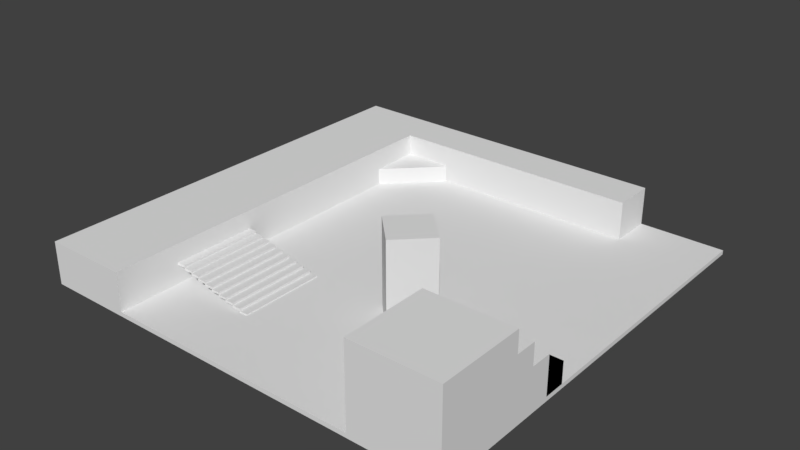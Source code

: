 # Source: test.blend  (saved by Blender 2.79.0; exported with 4.5.12 LTS)
import bpy
from mathutils import Matrix  # noqa: F401  (used for matrix-valued properties, if any)

bpy.ops.wm.read_factory_settings(use_empty=True)
scene = bpy.context.scene
scene.name = 'Scene'

# ---- collections
col_collection_1 = bpy.data.collections.new('Collection 1'); scene.collection.children.link(col_collection_1)

# ---- materials (node trees are filled in below, after node groups)
mat_material = bpy.data.materials.new('Material')
mat_material.alpha_threshold = 0.0
mat_material.use_transparent_shadow = False
mat_material.roughness = 0.5
mat_material.line_color = (0.0, 0.0, 0.0, 1.0)

# ---- material node trees

# ---- world
world_world = bpy.data.worlds.new('World'); scene.world = world_world
world_world.color = (0.05088, 0.05088, 0.05088)
world_world.use_sun_shadow = False
world_world.sun_shadow_jitter_overblur = 0.0
world_world.cycles.sampling_method = 'MANUAL'

# ---- meshes
me_cube_010 = bpy.data.meshes.new('Cube.010')
me_cube_010.from_pydata([(-1.0, -1.0, -1.0), (-1.0, -1.0, 1.0), (-1.0, 1.0, -1.0), (-1.0, 1.0, 1.0), (1.0, -1.0, -1.0), (1.0, -1.0, 1.0), (1.0, 1.0, -1.0), (1.0, 1.0, 1.0)], [], [(0, 1, 3, 2), (2, 3, 7, 6), (6, 7, 5, 4), (4, 5, 1, 0), (2, 6, 4, 0), (7, 3, 1, 5)])
me_cube_010.use_remesh_preserve_volume = False
me_cube_010.use_remesh_preserve_attributes = False
me_cube_010.use_mirror_vertex_groups = False
me_cube_010.update()
me_cube_009 = bpy.data.meshes.new('Cube.009')
me_cube_009.from_pydata([(-1.0, -1.0, -1.0), (-1.0, -1.0, 1.0), (-1.0, 1.0, -1.0), (-1.0, 1.0, 1.0), (1.0, -1.0, -1.0), (1.0, -1.0, 1.0), (1.0, 1.0, -1.0), (1.0, 1.0, 1.0)], [], [(0, 1, 3, 2), (2, 3, 7, 6), (6, 7, 5, 4), (4, 5, 1, 0), (2, 6, 4, 0), (7, 3, 1, 5)])
me_cube_009.use_remesh_preserve_volume = False
me_cube_009.use_remesh_preserve_attributes = False
me_cube_009.use_mirror_vertex_groups = False
me_cube_009.update()
me_cube_008 = bpy.data.meshes.new('Cube.008')
me_cube_008.from_pydata([(-1.0, -1.0, -1.0), (-1.0, -1.0, 1.0), (-1.0, 1.0, -1.0), (-1.0, 1.0, 1.0), (1.0, -1.0, -1.0), (1.0, -1.0, 1.0), (1.0, 1.0, -1.0), (1.0, 1.0, 1.0)], [], [(0, 1, 3, 2), (2, 3, 7, 6), (6, 7, 5, 4), (4, 5, 1, 0), (2, 6, 4, 0), (7, 3, 1, 5)])
me_cube_008.use_remesh_preserve_volume = False
me_cube_008.use_remesh_preserve_attributes = False
me_cube_008.use_mirror_vertex_groups = False
me_cube_008.update()
me_cube_005 = bpy.data.meshes.new('Cube.005')
me_cube_005.from_pydata([(-1.0, -1.0, -1.0), (-1.0, -1.0, 1.0), (-1.0, 1.0, -1.0), (-1.0, 1.0, 1.0), (1.0, -1.0, -1.0), (1.0, -1.0, 1.0), (1.0, 1.0, -1.0), (1.0, 1.0, 1.0)], [], [(0, 1, 3, 2), (2, 3, 7, 6), (6, 7, 5, 4), (4, 5, 1, 0), (2, 6, 4, 0), (7, 3, 1, 5)])
me_cube_005.use_remesh_preserve_volume = False
me_cube_005.use_remesh_preserve_attributes = False
me_cube_005.use_mirror_vertex_groups = False
me_cube_005.update()
me_cube_004 = bpy.data.meshes.new('Cube.004')
me_cube_004.from_pydata([(-1.0, -1.0, -1.0), (-1.0, -1.0, 1.0), (-1.0, 1.0, -1.0), (-1.0, 1.0, 1.0), (1.0, -1.0, -1.0), (1.0, -1.0, 1.0), (1.0, 1.0, -1.0), (1.0, 1.0, 1.0)], [], [(0, 1, 3, 2), (2, 3, 7, 6), (6, 7, 5, 4), (4, 5, 1, 0), (2, 6, 4, 0), (7, 3, 1, 5)])
me_cube_004.use_remesh_preserve_volume = False
me_cube_004.use_remesh_preserve_attributes = False
me_cube_004.use_mirror_vertex_groups = False
me_cube_004.update()
me_cube_003 = bpy.data.meshes.new('Cube.003')
me_cube_003.from_pydata([(-1.0, -1.0, -1.0), (-1.0, -1.0, 1.0), (-1.0, 1.0, -1.0), (-1.0, 1.0, 1.0), (1.0, -1.0, -1.0), (1.0, -1.0, 1.0), (1.0, 1.0, -1.0), (1.0, 1.0, 1.0)], [], [(0, 1, 3, 2), (2, 3, 7, 6), (6, 7, 5, 4), (4, 5, 1, 0), (2, 6, 4, 0), (7, 3, 1, 5)])
me_cube_003.use_remesh_preserve_volume = False
me_cube_003.use_remesh_preserve_attributes = False
me_cube_003.use_mirror_vertex_groups = False
me_cube_003.update()
me_cube_002 = bpy.data.meshes.new('Cube.002')
me_cube_002.from_pydata([(-1.0, -1.0, -1.0), (-1.0, -1.0, 1.0), (-1.0, 1.0, -1.0), (-1.0, 1.0, 1.0), (1.0, -1.0, -1.0), (1.0, -1.0, 1.0), (1.0, 1.0, -1.0), (1.0, 1.0, 1.0)], [], [(0, 1, 3, 2), (2, 3, 7, 6), (6, 7, 5, 4), (4, 5, 1, 0), (2, 6, 4, 0), (7, 3, 1, 5)])
me_cube_002.use_remesh_preserve_volume = False
me_cube_002.use_remesh_preserve_attributes = False
me_cube_002.use_mirror_vertex_groups = False
me_cube_002.update()
me_cube_001 = bpy.data.meshes.new('Cube.001')
me_cube_001.from_pydata([(-1.0, -1.0, -1.0), (-1.0, -1.0, 1.0), (-1.0, 1.0, -1.0), (-1.0, 1.0, 1.0), (1.0, -1.0, -1.0), (1.0, -1.0, 1.0), (1.0, 1.0, -1.0), (1.0, 1.0, 1.0)], [], [(0, 1, 3, 2), (2, 3, 7, 6), (6, 7, 5, 4), (4, 5, 1, 0), (2, 6, 4, 0), (7, 3, 1, 5)])
me_cube_001.use_remesh_preserve_volume = False
me_cube_001.use_remesh_preserve_attributes = False
me_cube_001.use_mirror_vertex_groups = False
me_cube_001.update()
me_cube = bpy.data.meshes.new('Cube')
me_cube.from_pydata([(1.0, 1.0, -1.0), (1.0, -1.0, -1.0), (-1.0, -1.0, -1.0), (-1.0, 1.0, -1.0), (1.0, 1.0, 1.0), (1.0, -1.0, 1.0), (-1.0, -1.0, 1.0), (-1.0, 1.0, 1.0)], [], [(0, 1, 2, 3), (4, 7, 6, 5), (0, 4, 5, 1), (1, 5, 6, 2), (2, 6, 7, 3), (4, 0, 3, 7)])
me_cube.materials.append(mat_material)
me_cube.use_remesh_preserve_volume = False
me_cube.use_remesh_preserve_attributes = False
me_cube.use_mirror_vertex_groups = False
me_cube.update()
me_cube_006 = bpy.data.meshes.new('Cube.006')
me_cube_006.from_pydata([(-1.0, -1.0, -1.0), (-1.0, -1.0, 1.0), (-1.0, 1.0, -1.0), (-1.0, 1.0, 1.0), (1.0, -1.0, -1.0), (1.0, -1.0, 1.0), (1.0, 1.0, -1.0), (1.0, 1.0, 1.0)], [], [(0, 1, 3, 2), (2, 3, 7, 6), (6, 7, 5, 4), (4, 5, 1, 0), (2, 6, 4, 0), (7, 3, 1, 5)])
me_cube_006.use_remesh_preserve_volume = False
me_cube_006.use_remesh_preserve_attributes = False
me_cube_006.use_mirror_vertex_groups = False
me_cube_006.update()
me_cube_007 = bpy.data.meshes.new('Cube.007')
me_cube_007.from_pydata([(-1.0, -1.0, -1.0), (-1.0, -1.0, 1.0), (-1.0, 1.0, -1.0), (-1.0, 1.0, 1.0), (1.0, -1.0, -1.0), (1.0, -1.0, 1.0), (1.0, 1.0, -1.0), (1.0, 1.0, 1.0)], [], [(0, 1, 3, 2), (2, 3, 7, 6), (6, 7, 5, 4), (4, 5, 1, 0), (2, 6, 4, 0), (7, 3, 1, 5)])
me_cube_007.use_remesh_preserve_volume = False
me_cube_007.use_remesh_preserve_attributes = False
me_cube_007.use_mirror_vertex_groups = False
me_cube_007.update()
me_cube_011 = bpy.data.meshes.new('Cube.011')
me_cube_011.from_pydata([(-1.0, -1.0, -1.0), (-1.0, -1.0, 1.0), (-1.0, 1.0, -1.0), (-1.0, 1.0, 1.0), (1.0, -1.0, -1.0), (1.0, -1.0, 1.0), (1.0, 1.0, -1.0), (1.0, 1.0, 1.0)], [], [(0, 1, 3, 2), (2, 3, 7, 6), (6, 7, 5, 4), (4, 5, 1, 0), (2, 6, 4, 0), (7, 3, 1, 5)])
me_cube_011.use_remesh_preserve_volume = False
me_cube_011.use_remesh_preserve_attributes = False
me_cube_011.use_mirror_vertex_groups = False
me_cube_011.update()
me_cube_012 = bpy.data.meshes.new('Cube.012')
me_cube_012.from_pydata([(-1.0, -1.0, -1.0), (-1.0, -1.0, 1.0), (-1.0, 1.0, -1.0), (-1.0, 1.0, 1.0), (1.0, -1.0, -1.0), (1.0, -1.0, 1.0), (1.0, 1.0, -1.0), (1.0, 1.0, 1.0)], [], [(0, 1, 3, 2), (2, 3, 7, 6), (6, 7, 5, 4), (4, 5, 1, 0), (2, 6, 4, 0), (7, 3, 1, 5)])
me_cube_012.use_remesh_preserve_volume = False
me_cube_012.use_remesh_preserve_attributes = False
me_cube_012.use_mirror_vertex_groups = False
me_cube_012.update()
me_cube_013 = bpy.data.meshes.new('Cube.013')
me_cube_013.from_pydata([(-1.0, -1.0, -1.0), (-1.0, -1.0, 1.0), (-1.0, 1.0, -1.0), (-1.0, 1.0, 1.0), (1.0, -1.0, -1.0), (1.0, -1.0, 1.0), (1.0, 1.0, -1.0), (1.0, 1.0, 1.0)], [], [(0, 1, 3, 2), (2, 3, 7, 6), (6, 7, 5, 4), (4, 5, 1, 0), (2, 6, 4, 0), (7, 3, 1, 5)])
me_cube_013.use_remesh_preserve_volume = False
me_cube_013.use_remesh_preserve_attributes = False
me_cube_013.use_mirror_vertex_groups = False
me_cube_013.update()
me_cube_014 = bpy.data.meshes.new('Cube.014')
me_cube_014.from_pydata([(-1.0, -1.0, -1.0), (-1.0, -1.0, 1.0), (-1.0, 1.0, -1.0), (-1.0, 1.0, 1.0), (1.0, -1.0, -1.0), (1.0, -1.0, 1.0), (1.0, 1.0, -1.0), (1.0, 1.0, 1.0)], [], [(0, 1, 3, 2), (2, 3, 7, 6), (6, 7, 5, 4), (4, 5, 1, 0), (2, 6, 4, 0), (7, 3, 1, 5)])
me_cube_014.use_remesh_preserve_volume = False
me_cube_014.use_remesh_preserve_attributes = False
me_cube_014.use_mirror_vertex_groups = False
me_cube_014.update()
me_cube_015 = bpy.data.meshes.new('Cube.015')
me_cube_015.from_pydata([(-1.0, -1.0, -1.0), (-1.0, -1.0, 1.0), (-1.0, 1.0, -1.0), (-1.0, 1.0, 1.0), (1.0, -1.0, -1.0), (1.0, -1.0, 1.0), (1.0, 1.0, -1.0), (1.0, 1.0, 1.0)], [], [(0, 1, 3, 2), (2, 3, 7, 6), (6, 7, 5, 4), (4, 5, 1, 0), (2, 6, 4, 0), (7, 3, 1, 5)])
me_cube_015.use_remesh_preserve_volume = False
me_cube_015.use_remesh_preserve_attributes = False
me_cube_015.use_mirror_vertex_groups = False
me_cube_015.update()
me_cube_016 = bpy.data.meshes.new('Cube.016')
me_cube_016.from_pydata([(-1.0, -1.0, -1.0), (-1.0, -1.0, 1.0), (-1.0, 1.0, -1.0), (-1.0, 1.0, 1.0), (1.0, -1.0, -1.0), (1.0, -1.0, 1.0), (1.0, 1.0, -1.0), (1.0, 1.0, 1.0)], [], [(0, 1, 3, 2), (2, 3, 7, 6), (6, 7, 5, 4), (4, 5, 1, 0), (2, 6, 4, 0), (7, 3, 1, 5)])
me_cube_016.use_remesh_preserve_volume = False
me_cube_016.use_remesh_preserve_attributes = False
me_cube_016.use_mirror_vertex_groups = False
me_cube_016.update()
me_cube_017 = bpy.data.meshes.new('Cube.017')
me_cube_017.from_pydata([(-1.0, -1.0, -1.0), (-1.0, -1.0, 1.0), (-1.0, 1.0, -1.0), (-1.0, 1.0, 1.0), (1.0, -1.0, -1.0), (1.0, -1.0, 1.0), (1.0, 1.0, -1.0), (1.0, 1.0, 1.0)], [], [(0, 1, 3, 2), (2, 3, 7, 6), (6, 7, 5, 4), (4, 5, 1, 0), (2, 6, 4, 0), (7, 3, 1, 5)])
me_cube_017.use_remesh_preserve_volume = False
me_cube_017.use_remesh_preserve_attributes = False
me_cube_017.use_mirror_vertex_groups = False
me_cube_017.update()
me_cube_018 = bpy.data.meshes.new('Cube.018')
me_cube_018.from_pydata([(-1.0, -1.0, -1.0), (-1.0, -1.0, 1.0), (-1.0, 1.0, -1.0), (-1.0, 1.0, 1.0), (1.0, -1.0, -1.0), (1.0, -1.0, 1.0), (1.0, 1.0, -1.0), (1.0, 1.0, 1.0)], [], [(0, 1, 3, 2), (2, 3, 7, 6), (6, 7, 5, 4), (4, 5, 1, 0), (2, 6, 4, 0), (7, 3, 1, 5)])
me_cube_018.use_remesh_preserve_volume = False
me_cube_018.use_remesh_preserve_attributes = False
me_cube_018.use_mirror_vertex_groups = False
me_cube_018.update()
me_cube_019 = bpy.data.meshes.new('Cube.019')
me_cube_019.from_pydata([(-1.0, -1.0, -1.0), (-1.0, -1.0, 1.0), (-1.0, 1.0, -1.0), (-1.0, 1.0, 1.0), (1.0, -1.0, -1.0), (1.0, -1.0, 1.0), (1.0, 1.0, -1.0), (1.0, 1.0, 1.0)], [], [(0, 1, 3, 2), (2, 3, 7, 6), (6, 7, 5, 4), (4, 5, 1, 0), (2, 6, 4, 0), (7, 3, 1, 5)])
me_cube_019.use_remesh_preserve_volume = False
me_cube_019.use_remesh_preserve_attributes = False
me_cube_019.use_mirror_vertex_groups = False
me_cube_019.update()

# ---- objects
ob_cube_010 = bpy.data.objects.new('Cube.010', me_cube_010)
ob_cube_009 = bpy.data.objects.new('Cube.009', me_cube_009)
ob_cube_008 = bpy.data.objects.new('Cube.008', me_cube_008)
ob_cube_005 = bpy.data.objects.new('Cube.005', me_cube_005)
ob_cube_004 = bpy.data.objects.new('Cube.004', me_cube_004)
ob_cube_003 = bpy.data.objects.new('Cube.003', me_cube_003)
ob_cube_002 = bpy.data.objects.new('Cube.002', me_cube_002)
ob_cube_001 = bpy.data.objects.new('Cube.001', me_cube_001)
ob_cube = bpy.data.objects.new('Cube', me_cube)
ob_cube_006 = bpy.data.objects.new('Cube.006', me_cube_006)
ob_cube_007 = bpy.data.objects.new('Cube.007', me_cube_007)
ob_cube_011 = bpy.data.objects.new('Cube.011', me_cube_011)
ob_cube_012 = bpy.data.objects.new('Cube.012', me_cube_012)
ob_cube_013 = bpy.data.objects.new('Cube.013', me_cube_013)
ob_cube_014 = bpy.data.objects.new('Cube.014', me_cube_014)
ob_cube_015 = bpy.data.objects.new('Cube.015', me_cube_015)
ob_cube_016 = bpy.data.objects.new('Cube.016', me_cube_016)
ob_cube_017 = bpy.data.objects.new('Cube.017', me_cube_017)
ob_cube_018 = bpy.data.objects.new('Cube.018', me_cube_018)
ob_cube_019 = bpy.data.objects.new('Cube.019', me_cube_019)

# ---- transforms, parenting, visibility, modifiers, constraints
ob_cube_010.location = (-22.0, -50.0, -9.0)
ob_cube_010.scale = (2.0, 20.0, 0.5)
ob_cube_010.lineart.crease_threshold = 0.0
ob_cube_009.location = (30.0, -30.0, 11.0)
ob_cube_009.rotation_euler = (0.0, 0.0, 0.7854)
ob_cube_009.scale = (10.0, 10.0, 20.0)
ob_cube_009.lineart.crease_threshold = 0.0
ob_cube_008.location = (-65.0, 65.0, -5.0)
ob_cube_008.rotation_euler = (0.0, 0.0, 0.7854)
ob_cube_008.scale = (30.0, 10.0, 4.0)
ob_cube_008.lineart.crease_threshold = 0.0
ob_cube_005.location = (95.0, -55.0, 14.0)
ob_cube_005.scale = (5.0, 5.0, 5.0)
ob_cube_005.lineart.crease_threshold = 0.0
ob_cube_004.location = (90.0, -50.0, 0.0)
ob_cube_004.scale = (10.0, 10.0, 9.0)
ob_cube_004.lineart.crease_threshold = 0.0
ob_cube_003.location = (80.0, -80.0, 10.0)
ob_cube_003.scale = (20.0, 20.0, 19.0)
ob_cube_003.lineart.crease_threshold = 0.0
ob_cube_002.location = (0.0, 90.0, 0.0)
ob_cube_002.scale = (60.0, 10.0, 9.0)
ob_cube_002.lineart.crease_threshold = 0.0
ob_cube_001.location = (-80.0, 0.0, 0.0)
ob_cube_001.scale = (20.0, 100.0, 9.0)
ob_cube_001.lineart.crease_threshold = 0.0
ob_cube.location = (0.0, 0.0, -10.0)
ob_cube.scale = (100.0, 100.0, 1.0)
ob_cube.lock_rotations_4d = False
ob_cube.empty_display_type = 'ARROWS'
ob_cube.lineart.crease_threshold = 0.0
ob_cube_006.location = (95.0, -35.0, -4.0)
ob_cube_006.scale = (5.0, 5.0, 5.0)
ob_cube_006.lineart.crease_threshold = 0.0
ob_cube_007.location = (95.0, -35.0, -4.0)
ob_cube_007.scale = (5.0, 5.0, 5.0)
ob_cube_007.lineart.crease_threshold = 0.0
ob_cube_011.location = (-58.0, -50.0, 0.0)
ob_cube_011.scale = (2.0, 20.0, 0.5)
ob_cube_011.lineart.crease_threshold = 0.0
ob_cube_012.location = (-54.0, -50.0, -1.0)
ob_cube_012.scale = (2.0, 20.0, 0.5)
ob_cube_012.lineart.crease_threshold = 0.0
ob_cube_013.location = (-50.0, -50.0, -2.0)
ob_cube_013.scale = (2.0, 20.0, 0.5)
ob_cube_013.lineart.crease_threshold = 0.0
ob_cube_014.location = (-46.0, -50.0, -3.0)
ob_cube_014.scale = (2.0, 20.0, 0.5)
ob_cube_014.lineart.crease_threshold = 0.0
ob_cube_015.location = (-42.0, -50.0, -4.0)
ob_cube_015.scale = (2.0, 20.0, 0.5)
ob_cube_015.lineart.crease_threshold = 0.0
ob_cube_016.location = (-38.0, -50.0, -5.0)
ob_cube_016.scale = (2.0, 20.0, 0.5)
ob_cube_016.lineart.crease_threshold = 0.0
ob_cube_017.location = (-34.0, -50.0, -6.0)
ob_cube_017.scale = (2.0, 20.0, 0.5)
ob_cube_017.lineart.crease_threshold = 0.0
ob_cube_018.location = (-30.0, -50.0, -7.0)
ob_cube_018.scale = (2.0, 20.0, 0.5)
ob_cube_018.lineart.crease_threshold = 0.0
ob_cube_019.location = (-26.0, -50.0, -8.0)
ob_cube_019.scale = (2.0, 20.0, 0.5)
ob_cube_019.lineart.crease_threshold = 0.0

# ---- collection membership
col_collection_1.objects.link(ob_cube_010)
col_collection_1.objects.link(ob_cube_009)
col_collection_1.objects.link(ob_cube_008)
col_collection_1.objects.link(ob_cube_005)
col_collection_1.objects.link(ob_cube_004)
col_collection_1.objects.link(ob_cube_003)
col_collection_1.objects.link(ob_cube_002)
col_collection_1.objects.link(ob_cube_001)
col_collection_1.objects.link(ob_cube)
col_collection_1.objects.link(ob_cube_006)
col_collection_1.objects.link(ob_cube_007)
col_collection_1.objects.link(ob_cube_011)
col_collection_1.objects.link(ob_cube_012)
col_collection_1.objects.link(ob_cube_013)
col_collection_1.objects.link(ob_cube_014)
col_collection_1.objects.link(ob_cube_015)
col_collection_1.objects.link(ob_cube_016)
col_collection_1.objects.link(ob_cube_017)
col_collection_1.objects.link(ob_cube_018)
col_collection_1.objects.link(ob_cube_019)

# ---- scene / render settings (as saved in the file)
scene.frame_start = 1; scene.frame_end = 250; scene.frame_set(1)
scene.render.engine = 'BLENDER_EEVEE_NEXT'
scene.render.resolution_percentage = 50
scene.render.dither_intensity = 0.0
scene.cycles.use_denoising = False
scene.cycles.samples = 128
scene.cycles.sampling_pattern = 'TABULATED_SOBOL'
scene.cycles.use_adaptive_sampling = False
scene.cycles.use_light_tree = False
scene.cycles.blur_glossy = 0.0
scene.cycles.sample_clamp_indirect = 0.0
scene.view_settings.view_transform = 'Standard'
bpy.context.view_layer.update()

# ---- added for rendering (the .blend has no active camera and no usable light): camera, sun
cam_auto = bpy.data.cameras.new('AutoCamera')
cam_auto.lens = 50.0
cam_auto.sensor_width = 36.0
cam_auto.clip_end = 4643.05
ob_auto_camera = bpy.data.objects.new('AutoCamera', cam_auto)
scene.collection.objects.link(ob_auto_camera)
ob_auto_camera.location = (264.563, -317.475, 221.65)
ob_auto_camera.rotation_euler = (1.09748, -7.21219e-08, 0.694738)
scene.camera = ob_auto_camera
light_auto_sun = bpy.data.lights.new('AutoSun', 'SUN')
light_auto_sun.energy = 3.0
light_auto_sun.angle = 0.0523599
ob_auto_sun = bpy.data.objects.new('AutoSun', light_auto_sun)
scene.collection.objects.link(ob_auto_sun)
ob_auto_sun.rotation_euler = (0.872665, 0.174533, 0.523599)
bpy.context.view_layer.update()
